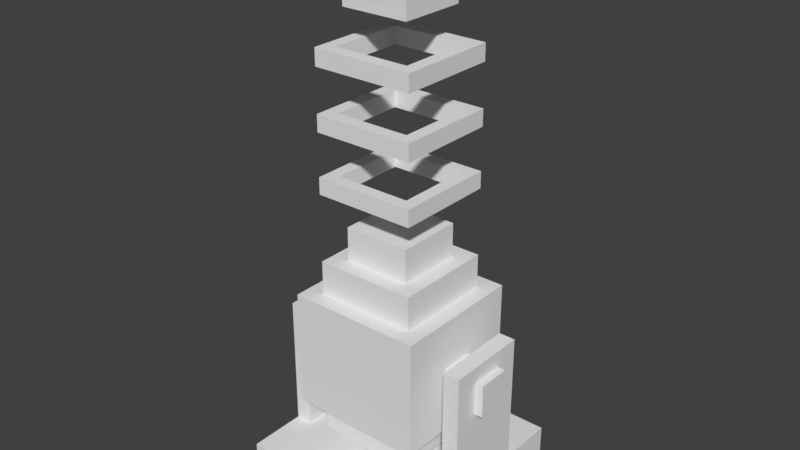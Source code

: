 # Source: bore.blend  (saved by Blender 2.78.0; exported with 4.5.12 LTS)
import bpy
from mathutils import Matrix  # noqa: F401  (used for matrix-valued properties, if any)

bpy.ops.wm.read_factory_settings(use_empty=True)
scene = bpy.context.scene
scene.name = 'Scene'

# ---- collections
col_collection_1 = bpy.data.collections.new('Collection 1'); scene.collection.children.link(col_collection_1)
col_collection_3 = bpy.data.collections.new('Collection 3'); scene.collection.children.link(col_collection_3)

# ---- world
world_world = bpy.data.worlds.new('World'); scene.world = world_world
world_world.color = (0.05088, 0.05088, 0.05088)
world_world.use_sun_shadow = False
world_world.sun_shadow_jitter_overblur = 0.0
world_world.cycles.sampling_method = 'MANUAL'

# ---- meshes
me_borecore = bpy.data.meshes.new('BoreCore')
me_borecore.from_pydata([(0.25, 0.25, -0.1875), (0.25, -0.25, -0.1875), (-0.25, -0.25, -0.1875), (-0.25, 0.25, -0.1875), (0.25, 0.25, 0.25), (0.25, -0.25, 0.25), (-0.25, -0.25, 0.25), (-0.25, 0.25, 0.25), (-0.125, 0.125, 0.375), (-0.125, -0.125, 0.375), (0.125, -0.125, 0.375), (0.125, 0.125, 0.375), (-0.125, 0.125, 0.5), (-0.125, -0.125, 0.5), (0.125, -0.125, 0.5), (0.125, 0.125, 0.5), (0.1875, 0.1875, -0.1875), (0.1875, -0.1875, -0.1875), (-0.1875, 0.1875, -0.1875), (-0.1875, -0.1875, -0.1875), (0.1875, 0.1875, -0.3125), (0.1875, -0.1875, -0.3125), (-0.1875, 0.1875, -0.3125), (-0.1875, -0.1875, -0.3125), (-0.1875, 0.1875, 0.375), (-0.1875, -0.1875, 0.375), (0.1875, -0.1875, 0.375), (0.1875, 0.1875, 0.375), (-0.1875, 0.1875, 0.25), (-0.1875, -0.1875, 0.25), (0.1875, -0.1875, 0.25), (0.1875, 0.1875, 0.25)], [], [(0, 4, 5, 1), (1, 5, 6, 2), (2, 6, 7, 3), (4, 0, 3, 7), (4, 7, 6, 5), (8, 9, 13, 12), (10, 11, 15, 14), (9, 10, 14, 13), (11, 8, 12, 15), (13, 14, 15, 12), (17, 19, 23, 21), (0, 1, 2, 3), (20, 21, 23, 22), (16, 17, 21, 20), (19, 18, 22, 23), (18, 16, 20, 22), (25, 26, 27, 24), (24, 27, 31, 28), (27, 26, 30, 31), (26, 25, 29, 30), (25, 24, 28, 29)])
me_borecore.materials.append(None)
me_borecore.use_remesh_preserve_volume = False
me_borecore.use_remesh_preserve_attributes = False
me_borecore.use_mirror_vertex_groups = False
me_borecore.update()
me_focuscrystal = bpy.data.meshes.new('FocusCrystal')
me_focuscrystal.from_pydata([(0.125, 0.125, -0.125), (0.125, -0.125, -0.125), (-0.125, -0.125, -0.125), (-0.125, 0.125, -0.125), (0.125, 0.125, 0.125), (0.125, -0.125, 0.125), (-0.125, -0.125, 0.125), (-0.125, 0.125, 0.125)], [], [(2, 1, 5, 6), (4, 7, 6, 5), (1, 0, 4, 5), (3, 2, 6, 7), (0, 3, 7, 4), (0, 1, 2, 3)])
_uv = me_focuscrystal.uv_layers.new(name='UVMap')
_uv.uv.foreach_set('vector', [8.665e-05, 0.75, 8.659e-05, 0.5, 0.25, 0.5, 0.25, 0.75, 0.5, 0.5, 0.5, 0.75, 0.25, 0.75, 0.25, 0.5, 0.25, 0.25, 0.5, 0.25, 0.5, 0.5, 0.25, 0.5, 0.5, 0.9999, 0.25, 0.9999, 0.25, 0.75, 0.5, 0.75, 0.75, 0.5, 0.75, 0.75, 0.5, 0.75, 0.5, 0.5, 0.5, 0.25, 0.25, 0.25, 0.25, 8.674e-05, 0.5, 8.659e-05])
me_focuscrystal.materials.append(None)
me_focuscrystal.use_remesh_preserve_volume = False
me_focuscrystal.use_remesh_preserve_attributes = False
me_focuscrystal.use_mirror_vertex_groups = False
me_focuscrystal.update()
me_borebase = bpy.data.meshes.new('BoreBase')
me_borebase.from_pydata([(-0.8175, -0.125, 0.875), (-0.8175, -0.125, 1.125), (-0.8175, 0.125, 0.875), (-0.8175, 0.125, 1.125), (0.8075, -0.125, 0.875), (0.8075, -0.125, 1.125), (0.8075, 0.125, 0.875), (0.8075, 0.125, 1.125), (0.7475, -0.7475, 0.0), (0.7475, 0.7475, 0.0), (0.7475, -0.7475, 0.25), (0.7475, 0.7475, 0.25), (-0.7475, -0.7475, 0.0), (-0.7475, 0.7475, 0.0), (-0.7475, -0.7475, 0.25), (-0.7475, 0.7475, 0.25), (-0.6225, 0.3125, 0.25), (-0.6225, -0.3125, 0.25), (0.6225, -0.3125, 0.25), (0.6225, 0.3125, 0.25), (0.7475, -0.3125, 0.25), (0.7475, 0.3125, 0.25), (-0.7475, 0.3125, 0.25), (-0.7475, -0.3125, 0.25), (0.6225, -0.3125, 1.25), (0.6225, 0.3125, 1.25), (0.7475, -0.3125, 1.25), (0.7475, 0.3125, 1.25), (-0.6225, 0.3125, 1.25), (-0.6225, -0.3125, 1.25), (-0.7475, 0.3125, 1.25), (-0.7475, -0.3125, 1.25)], [], [(0, 1, 3, 2), (2, 3, 7, 6), (6, 7, 5, 4), (4, 5, 1, 0), (2, 6, 4, 0), (7, 3, 1, 5), (15, 13, 9, 11), (10, 8, 12, 14), (31, 29, 28, 30), (15, 14, 12, 13), (9, 13, 12, 8), (27, 25, 24, 26), (8, 10, 11, 9), (15, 11, 10, 14), (18, 19, 25, 24), (21, 19, 25, 27), (20, 21, 27, 26), (18, 20, 26, 24), (16, 17, 29, 28), (16, 22, 30, 28), (22, 23, 31, 30), (23, 17, 29, 31)])
me_borebase.use_remesh_preserve_volume = False
me_borebase.use_remesh_preserve_attributes = False
me_borebase.use_mirror_vertex_groups = False
me_borebase.update()
me_ringfront = bpy.data.meshes.new('RingFront')
me_ringfront.from_pydata([(-0.125, -0.125, -0.03125), (0.125, -0.125, -0.03125), (-0.125, 0.125, -0.03125), (0.125, 0.125, -0.03125), (-0.125, -0.125, 0.03125), (0.125, -0.125, 0.03125), (-0.125, 0.125, 0.03125), (0.125, 0.125, 0.03125), (-0.09375, -0.09375, 0.03125), (0.09375, -0.09375, 0.03125), (-0.09375, 0.09375, 0.03125), (0.09375, 0.09375, 0.03125), (-0.09375, -0.09375, -0.03125), (0.09375, -0.09375, -0.03125), (-0.09375, 0.09375, -0.03125), (0.09375, 0.09375, -0.03125)], [], [(3, 7, 5, 1), (4, 5, 9, 8), (0, 4, 6, 2), (3, 2, 6, 7), (0, 1, 5, 4), (5, 7, 11, 9), (6, 4, 8, 10), (7, 6, 10, 11), (1, 0, 12, 13), (3, 1, 13, 15), (2, 3, 15, 14), (0, 2, 14, 12), (8, 12, 14, 10), (11, 15, 13, 9), (10, 14, 15, 11), (9, 13, 12, 8)])
_uv = me_ringfront.uv_layers.new(name='UVMap')
_uv.uv.foreach_set('vector', [0.3831, 0.6384, 0.3193, 0.5746, 0.5746, 0.3193, 0.6384, 0.3831, 0.3193, 0.06399, 0.5746, 0.3193, 0.5108, 0.3193, 0.3193, 0.1278, 0.2555, 0.0001625, 0.3193, 0.06399, 0.06399, 0.3193, 0.0001625, 0.2555, 0.2555, 0.6384, 0.0001625, 0.3831, 0.06399, 0.3193, 0.3193, 0.5746, 0.3831, 0.0001625, 0.6384, 0.2555, 0.5746, 0.3193, 0.3193, 0.06399, 0.5746, 0.3193, 0.3193, 0.5746, 0.3193, 0.5108, 0.5108, 0.3193, 0.06399, 0.3193, 0.3193, 0.06399, 0.3193, 0.1278, 0.1278, 0.3193, 0.3193, 0.5746, 0.06399, 0.3193, 0.1278, 0.3193, 0.3193, 0.5108, 0.3612, 0.9998, 0.0001625, 0.9998, 0.0453, 0.9547, 0.3161, 0.9547, 0.3612, 0.6388, 0.3612, 0.9998, 0.3161, 0.9547, 0.3161, 0.6839, 0.0001625, 0.6388, 0.3612, 0.6388, 0.3161, 0.6839, 0.0453, 0.6839, 0.0001625, 0.9998, 0.0001625, 0.6388, 0.0453, 0.6839, 0.0453, 0.9547, 0.3616, 0.729, 0.3616, 0.6388, 0.6324, 0.6388, 0.6324, 0.729, 0.9035, 0.7294, 0.9035, 0.8196, 0.6327, 0.8196, 0.6327, 0.7294, 0.6327, 0.729, 0.6327, 0.6388, 0.9035, 0.6388, 0.9035, 0.729, 0.6324, 0.7294, 0.6324, 0.8196, 0.3616, 0.8196, 0.3616, 0.7294])
me_ringfront.use_remesh_preserve_volume = False
me_ringfront.use_remesh_preserve_attributes = False
me_ringfront.use_mirror_vertex_groups = False
me_ringfront.update()
me_ringback = bpy.data.meshes.new('RingBack')
me_ringback.from_pydata([(-0.125, -0.125, -0.03125), (0.125, -0.125, -0.03125), (-0.125, 0.125, -0.03125), (0.125, 0.125, -0.03125), (-0.125, -0.125, 0.03125), (0.125, -0.125, 0.03125), (-0.125, 0.125, 0.03125), (0.125, 0.125, 0.03125), (-0.09375, -0.09375, 0.03125), (0.09375, -0.09375, 0.03125), (-0.09375, 0.09375, 0.03125), (0.09375, 0.09375, 0.03125), (-0.09375, -0.09375, -0.03125), (0.09375, -0.09375, -0.03125), (-0.09375, 0.09375, -0.03125), (0.09375, 0.09375, -0.03125), (0.09375, -0.09375, -0.01042), (0.09375, -0.09375, 0.01042), (0.09375, 0.09375, 0.01042), (0.09375, 0.09375, -0.01042), (-0.09375, 0.09375, -0.01042), (-0.09375, 0.09375, 0.01042), (-0.09375, -0.09375, 0.01042), (-0.09375, -0.09375, -0.01042)], [], [(3, 7, 5, 1), (4, 5, 9, 8), (0, 4, 6, 2), (3, 2, 6, 7), (0, 1, 5, 4), (5, 7, 11, 9), (6, 4, 8, 10), (7, 6, 10, 11), (1, 0, 12, 13), (3, 1, 13, 15), (2, 3, 15, 14), (0, 2, 14, 12), (16, 13, 12, 23, 22, 8, 9, 17), (20, 14, 15, 19, 18, 11, 10, 21), (19, 15, 13, 16, 17, 9, 11, 18), (23, 12, 14, 20, 21, 10, 8, 22)])
me_ringback.use_remesh_preserve_volume = False
me_ringback.use_remesh_preserve_attributes = False
me_ringback.use_mirror_vertex_groups = False
me_ringback.update()
me_ringmiddle = bpy.data.meshes.new('RingMiddle')
me_ringmiddle.from_pydata([(-0.125, -0.125, -0.03125), (0.125, -0.125, -0.03125), (-0.125, 0.125, -0.03125), (0.125, 0.125, -0.03125), (-0.125, -0.125, 0.03125), (0.125, -0.125, 0.03125), (-0.125, 0.125, 0.03125), (0.125, 0.125, 0.03125), (-0.09375, -0.09375, 0.03125), (0.09375, -0.09375, 0.03125), (-0.09375, 0.09375, 0.03125), (0.09375, 0.09375, 0.03125), (-0.09375, -0.09375, -0.03125), (0.09375, -0.09375, -0.03125), (-0.09375, 0.09375, -0.03125), (0.09375, 0.09375, -0.03125), (0.09375, -0.09375, -0.01042), (0.09375, -0.09375, 0.01042), (0.09375, 0.09375, 0.01042), (0.09375, 0.09375, -0.01042), (-0.09375, 0.09375, -0.01042), (-0.09375, 0.09375, 0.01042), (-0.09375, -0.09375, 0.01042), (-0.09375, -0.09375, -0.01042)], [], [(3, 7, 5, 1), (4, 5, 9, 8), (0, 4, 6, 2), (3, 2, 6, 7), (0, 1, 5, 4), (5, 7, 11, 9), (6, 4, 8, 10), (7, 6, 10, 11), (1, 0, 12, 13), (3, 1, 13, 15), (2, 3, 15, 14), (0, 2, 14, 12), (16, 13, 12, 23, 22, 8, 9, 17), (20, 14, 15, 19, 18, 11, 10, 21), (19, 15, 13, 16, 17, 9, 11, 18), (23, 12, 14, 20, 21, 10, 8, 22)])
me_ringmiddle.use_remesh_preserve_volume = False
me_ringmiddle.use_remesh_preserve_attributes = False
me_ringmiddle.use_mirror_vertex_groups = False
me_ringmiddle.update()

# ---- objects
ob_borecore = bpy.data.objects.new('BoreCore', me_borecore)
ob_focuscrystal = bpy.data.objects.new('FocusCrystal', me_focuscrystal)
ob_borebase = bpy.data.objects.new('BoreBase', me_borebase)
ob_ringfront = bpy.data.objects.new('RingFront', me_ringfront)
ob_ringback = bpy.data.objects.new('RingBack', me_ringback)
ob_ringmiddle = bpy.data.objects.new('RingMiddle', me_ringmiddle)

# ---- transforms, parenting, visibility, modifiers, constraints
ob_borecore.parent = ob_borebase
ob_borecore.matrix_parent_inverse = Matrix(((2.0, 0.0, 0.0, 0.0), (0.0, 2.0, 0.0, 0.0), (0.0, 0.0, 2.0, 0.0), (0.0, 0.0, 0.0, 1.0)))
ob_borecore.location = (-1.49e-08, -5.96e-08, 0.5)
ob_borecore.lock_rotations_4d = False
ob_borecore.empty_display_type = 'ARROWS'
ob_borecore.lineart.crease_threshold = 0.0
ob_focuscrystal.parent = ob_borecore
ob_focuscrystal.matrix_parent_inverse = Matrix(((1.0, 0.0, 0.0, 1.49e-08), (0.0, 1.0, 0.0, 5.96e-08), (0.0, 0.0, 1.0, -0.5), (0.0, 0.0, 0.0, 1.0)))
ob_focuscrystal.location = (0.0, 0.0, 1.875)
ob_focuscrystal.lock_rotations_4d = False
ob_focuscrystal.empty_display_type = 'ARROWS'
ob_focuscrystal.lineart.crease_threshold = 0.0
ob_borebase.location = (0.0, 0.0, 0.0)
ob_borebase.scale = (0.5, 0.5, 0.5)
ob_borebase.lineart.crease_threshold = 0.0
ob_ringfront.parent = ob_borecore
ob_ringfront.matrix_parent_inverse = Matrix(((1.0, 0.0, 0.0, 1.49e-08), (0.0, 1.0, 0.0, 5.96e-08), (0.0, 0.0, 1.0, -0.5), (0.0, 0.0, 0.0, 1.0)))
ob_ringfront.location = (0.0, 2.98e-08, 1.594)
ob_ringfront.scale = (1.5, 1.5, 1.0)
ob_ringfront.lineart.crease_threshold = 0.0
ob_ringback.parent = ob_borecore
ob_ringback.matrix_parent_inverse = Matrix(((1.0, 0.0, 0.0, 1.49e-08), (0.0, 1.0, 0.0, 5.96e-08), (0.0, 0.0, 1.0, -0.5), (0.0, 0.0, 0.0, 1.0)))
ob_ringback.location = (0.0, 2.98e-08, 1.156)
ob_ringback.scale = (1.5, 1.5, 1.0)
ob_ringback.lineart.crease_threshold = 0.0
ob_ringmiddle.parent = ob_borecore
ob_ringmiddle.matrix_parent_inverse = Matrix(((1.0, 0.0, 0.0, 1.49e-08), (0.0, 1.0, 0.0, 5.96e-08), (0.0, 0.0, 1.0, -0.5), (0.0, 0.0, 0.0, 1.0)))
ob_ringmiddle.location = (0.0, 2.98e-08, 1.375)
ob_ringmiddle.scale = (1.5, 1.5, 1.0)
ob_ringmiddle.lineart.crease_threshold = 0.0

# ---- collection membership
col_collection_1.objects.link(ob_borecore)
col_collection_1.objects.link(ob_focuscrystal)
col_collection_3.objects.link(ob_borebase)
col_collection_3.objects.link(ob_ringfront)
col_collection_3.objects.link(ob_ringback)
col_collection_3.objects.link(ob_ringmiddle)

# ---- scene / render settings (as saved in the file)
scene.frame_start = 1; scene.frame_end = 250; scene.frame_set(1)
scene.render.engine = 'BLENDER_EEVEE_NEXT'
scene.render.resolution_percentage = 50
scene.render.dither_intensity = 0.0
scene.cycles.use_denoising = False
scene.cycles.samples = 128
scene.cycles.sampling_pattern = 'TABULATED_SOBOL'
scene.cycles.light_sampling_threshold = 0.0
scene.cycles.use_adaptive_sampling = False
scene.cycles.use_light_tree = False
scene.cycles.blur_glossy = 0.0
scene.cycles.sample_clamp_indirect = 0.0
scene.view_settings.view_transform = 'Standard'
bpy.context.view_layer.update()

# ---- added for rendering (the .blend has no active camera and no usable light): camera, sun
cam_auto = bpy.data.cameras.new('AutoCamera')
cam_auto.lens = 50.0
cam_auto.sensor_width = 36.0
cam_auto.clip_end = 1000.0
ob_auto_camera = bpy.data.objects.new('AutoCamera', cam_auto)
scene.collection.objects.link(ob_auto_camera)
ob_auto_camera.location = (2.11117, -2.5364, 2.69094)
ob_auto_camera.rotation_euler = (1.09748, -7.21219e-08, 0.694738)
scene.camera = ob_auto_camera
light_auto_sun = bpy.data.lights.new('AutoSun', 'SUN')
light_auto_sun.energy = 3.0
light_auto_sun.angle = 0.0523599
ob_auto_sun = bpy.data.objects.new('AutoSun', light_auto_sun)
scene.collection.objects.link(ob_auto_sun)
ob_auto_sun.rotation_euler = (0.872665, 0.174533, 0.523599)
bpy.context.view_layer.update()
